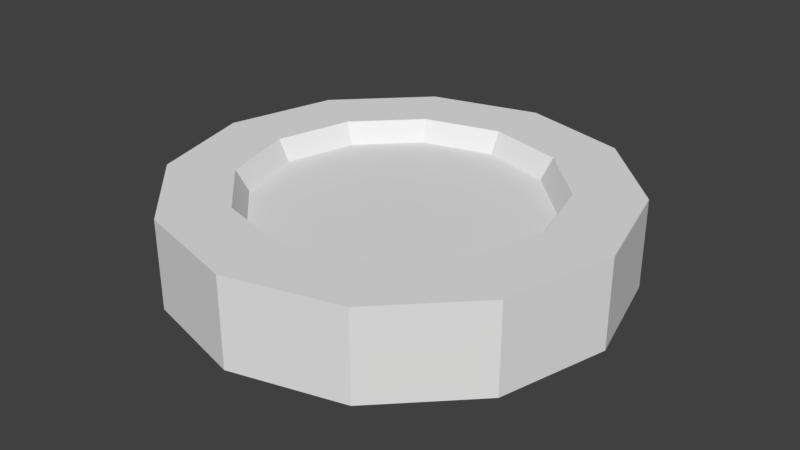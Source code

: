 # Source: Props.blend  (saved by Blender 2.79.0; exported with 4.5.12 LTS)
import bpy
from mathutils import Matrix  # noqa: F401  (used for matrix-valued properties, if any)

bpy.ops.wm.read_factory_settings(use_empty=True)
scene = bpy.context.scene
scene.name = 'Scene'

# ---- collections
col_collection_1 = bpy.data.collections.new('Collection 1'); scene.collection.children.link(col_collection_1)

# ---- world
world_world = bpy.data.worlds.new('World'); scene.world = world_world
world_world.color = (0.05088, 0.05088, 0.05088)
world_world.use_sun_shadow = False
world_world.sun_shadow_jitter_overblur = 0.0
world_world.cycles.sampling_method = 'MANUAL'

# ---- meshes
me_coin = bpy.data.meshes.new('Coin')
me_coin.from_pydata([(0.0, 1.0, -0.2001), (0.0, 1.0, 0.2001), (0.5, 0.866, -0.2001), (0.5, 0.866, 0.2001), (0.866, 0.5, -0.2001), (0.866, 0.5, 0.2001), (1.0, -4.371e-08, -0.2001), (1.0, -4.371e-08, 0.2001), (0.866, -0.5, -0.2001), (0.866, -0.5, 0.2001), (0.5, -0.866, -0.2001), (0.5, -0.866, 0.2001), (1.51e-07, -1.0, -0.2001), (1.51e-07, -1.0, 0.2001), (-0.5, -0.866, -0.2001), (-0.5, -0.866, 0.2001), (-0.866, -0.5, -0.2001), (-0.866, -0.5, 0.2001), (-1.0, -4.649e-07, -0.2001), (-1.0, -4.649e-07, 0.2001), (-0.866, 0.5, -0.2001), (-0.866, 0.5, 0.2001), (-0.5, 0.866, -0.2001), (-0.5, 0.866, 0.2001), (-8.941e-09, 0.7, -0.2001), (-8.941e-09, 0.7, 0.2001), (0.35, 0.6062, -0.2001), (0.35, 0.6062, 0.2001), (0.6062, 0.35, -0.2001), (0.6062, 0.35, 0.2001), (0.7, -7.232e-08, -0.2001), (0.7, -7.232e-08, 0.2001), (0.6062, -0.35, -0.2001), (0.6062, -0.35, 0.2001), (0.35, -0.6062, -0.2001), (0.35, -0.6062, 0.2001), (9.676e-08, -0.7, -0.2001), (9.676e-08, -0.7, 0.2001), (-0.35, -0.6062, -0.2001), (-0.35, -0.6062, 0.2001), (-0.6062, -0.35, -0.2001), (-0.6062, -0.35, 0.2001), (-0.7, -3.672e-07, -0.2001), (-0.7, -3.672e-07, 0.2001), (-0.6062, 0.35, -0.2001), (-0.6062, 0.35, 0.2001), (-0.35, 0.6062, -0.2001), (-0.35, 0.6062, 0.2001), (-1.251e-08, 0.6452, -0.1052), (-1.251e-08, 0.6452, 0.1052), (0.3226, 0.5588, 0.1052), (0.3226, 0.5588, -0.1052), (0.5588, 0.3226, 0.1052), (0.5588, 0.3226, -0.1052), (0.6452, -7.832e-08, 0.1052), (0.6452, -7.832e-08, -0.1052), (0.5588, -0.3226, 0.1052), (0.5588, -0.3226, -0.1052), (0.3226, -0.5588, 0.1052), (0.3226, -0.5588, -0.1052), (8.492e-08, -0.6452, 0.1052), (8.492e-08, -0.6452, -0.1052), (-0.3226, -0.5588, 0.1052), (-0.3226, -0.5588, -0.1052), (-0.5588, -0.3226, 0.1052), (-0.5588, -0.3226, -0.1052), (-0.6452, -3.501e-07, 0.1052), (-0.6452, -3.501e-07, -0.1052), (-0.5588, 0.3226, 0.1052), (-0.5588, 0.3226, -0.1052), (-0.3226, 0.5588, 0.1052), (-0.3226, 0.5588, -0.1052), (-3.477e-08, -1.44e-07, 0.1052), (-3.974e-08, -1.291e-07, -0.1052)], [], [(0, 1, 3, 2), (2, 3, 5, 4), (4, 5, 7, 6), (6, 7, 9, 8), (8, 9, 11, 10), (10, 11, 13, 12), (12, 13, 15, 14), (14, 15, 17, 16), (16, 17, 19, 18), (18, 19, 21, 20), (50, 52, 29, 27), (20, 21, 23, 22), (22, 23, 1, 0), (49, 50, 27, 25), (52, 54, 31, 29), (54, 56, 33, 31), (56, 58, 35, 33), (58, 60, 37, 35), (60, 62, 39, 37), (62, 64, 41, 39), (64, 66, 43, 41), (66, 68, 45, 43), (68, 70, 47, 45), (70, 49, 25, 47), (10, 34, 32, 8), (20, 44, 42, 18), (9, 33, 35, 11), (19, 43, 45, 21), (6, 30, 28, 4), (16, 40, 38, 14), (2, 26, 24, 0), (5, 29, 31, 7), (15, 39, 41, 17), (1, 25, 27, 3), (12, 36, 34, 10), (22, 46, 44, 20), (11, 35, 37, 13), (21, 45, 47, 23), (8, 32, 30, 6), (18, 42, 40, 16), (7, 31, 33, 9), (17, 41, 43, 19), (4, 28, 26, 2), (14, 38, 36, 12), (0, 24, 46, 22), (3, 27, 29, 5), (13, 37, 39, 15), (23, 47, 25, 1), (46, 24, 48, 71), (44, 46, 71, 69), (42, 44, 69, 67), (40, 42, 67, 65), (38, 40, 65, 63), (36, 38, 63, 61), (34, 36, 61, 59), (32, 34, 59, 57), (30, 32, 57, 55), (28, 30, 55, 53), (24, 26, 51, 48), (26, 28, 53, 51), (56, 54, 72), (66, 64, 72), (50, 49, 72), (62, 60, 72), (49, 70, 72), (58, 56, 72), (68, 66, 72), (54, 52, 72), (64, 62, 72), (52, 50, 72), (60, 58, 72), (70, 68, 72), (71, 48, 73), (57, 59, 73), (67, 69, 73), (53, 55, 73), (63, 65, 73), (51, 53, 73), (59, 61, 73), (69, 71, 73), (55, 57, 73), (65, 67, 73), (48, 51, 73), (61, 63, 73)])
me_coin.use_remesh_preserve_volume = False
me_coin.use_remesh_preserve_attributes = False
me_coin.use_mirror_vertex_groups = False
me_coin.update()

# ---- objects
ob_coin = bpy.data.objects.new('Coin', me_coin)

# ---- transforms, parenting, visibility, modifiers, constraints
ob_coin.location = (0.0, 0.0, 0.0)
ob_coin.lineart.crease_threshold = 0.0

# ---- collection membership
col_collection_1.objects.link(ob_coin)

# ---- scene / render settings (as saved in the file)
scene.frame_start = 1; scene.frame_end = 250; scene.frame_set(1)
scene.render.engine = 'BLENDER_EEVEE_NEXT'
scene.render.resolution_percentage = 50
scene.render.dither_intensity = 0.0
scene.cycles.use_denoising = False
scene.cycles.samples = 128
scene.cycles.sampling_pattern = 'TABULATED_SOBOL'
scene.cycles.use_adaptive_sampling = False
scene.cycles.use_light_tree = False
scene.cycles.blur_glossy = 0.0
scene.cycles.sample_clamp_indirect = 0.0
scene.view_settings.view_transform = 'Standard'
bpy.context.view_layer.update()

# ---- added for rendering (the .blend has no active camera and no usable light): camera, sun
cam_auto = bpy.data.cameras.new('AutoCamera')
cam_auto.lens = 50.0
cam_auto.sensor_width = 36.0
cam_auto.clip_end = 1000.0
ob_auto_camera = bpy.data.objects.new('AutoCamera', cam_auto)
scene.collection.objects.link(ob_auto_camera)
ob_auto_camera.location = (2.64301, -3.17161, 2.11441)
ob_auto_camera.rotation_euler = (1.09748, -7.21219e-08, 0.694738)
scene.camera = ob_auto_camera
light_auto_sun = bpy.data.lights.new('AutoSun', 'SUN')
light_auto_sun.energy = 3.0
light_auto_sun.angle = 0.0523599
ob_auto_sun = bpy.data.objects.new('AutoSun', light_auto_sun)
scene.collection.objects.link(ob_auto_sun)
ob_auto_sun.rotation_euler = (0.872665, 0.174533, 0.523599)
bpy.context.view_layer.update()
